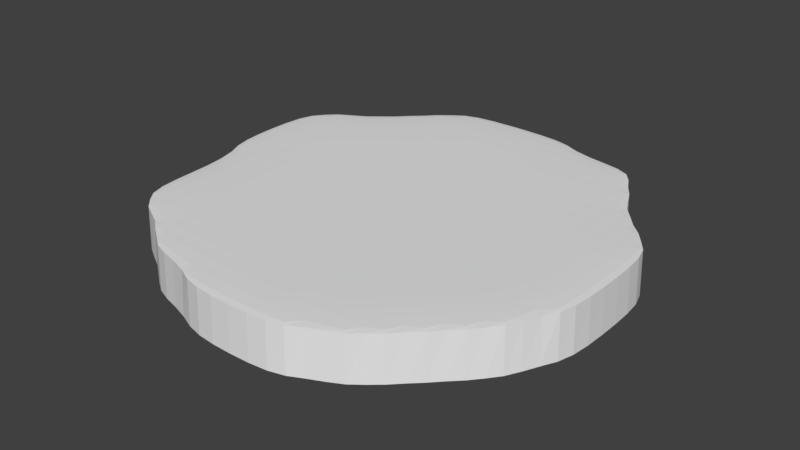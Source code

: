 # Source: PlatformBig.blend  (saved by Blender 2.79.0; exported with 4.5.12 LTS)
import bpy
from mathutils import Matrix  # noqa: F401  (used for matrix-valued properties, if any)

bpy.ops.wm.read_factory_settings(use_empty=True)
scene = bpy.context.scene
scene.name = 'Scene'

# ---- collections
col_collection_1 = bpy.data.collections.new('Collection 1'); scene.collection.children.link(col_collection_1)

# ---- world
world_world = bpy.data.worlds.new('World'); scene.world = world_world
world_world.color = (0.05088, 0.05088, 0.05088)
world_world.use_sun_shadow = False
world_world.sun_shadow_jitter_overblur = 0.0
world_world.cycles.sampling_method = 'MANUAL'

# ---- meshes
me_grid_002 = bpy.data.meshes.new('Grid.002')
me_grid_002.from_pydata([(-18.69, 7.965, 92.94), (-12.58, 8.019, 93.69), (-4.301, 8.056, 94.1), (4.762, 8.066, 94.22), (13.82, 8.055, 94.1), (22.08, 8.018, 93.68), (28.11, 7.962, 92.89), (-46.79, 7.952, 83.31), (-41.09, 8.019, 84.49), (-32.95, 8.07, 85.9), (-23.17, 8.101, 88.34), (-13.8, 8.236, 88.29), (-4.602, 8.295, 88.39), (4.761, 8.31, 88.42), (14.12, 8.294, 88.38), (23.26, 8.233, 88.26), (32.37, 8.089, 88.2), (41.13, 8.03, 85.44), (46.86, 7.956, 83.7), (-56.94, 7.985, 75.61), (-50.45, 8.061, 78.44), (-42.08, 8.226, 78.83), (-33.13, 8.305, 79.4), (-23.66, 8.351, 80.17), (-14.18, 8.412, 80.34), (-4.726, 8.444, 80.39), (4.761, 8.452, 80.4), (14.25, 8.443, 80.39), (23.67, 8.407, 80.33), (33.01, 8.33, 80.11), (42.06, 8.234, 79.22), (50.36, 8.06, 78.52), (56.52, 7.974, 75.46), (-75.26, 7.953, 64.64), (-69.68, 8.031, 66.51), (-61.03, 8.102, 69.75), (-51.81, 8.273, 70.53), (-42.63, 8.39, 70.82), (-33.27, 8.444, 71.02), (-23.78, 8.47, 71.23), (-14.27, 8.491, 71.3), (-4.757, 8.502, 71.32), (4.762, 8.505, 71.32), (14.28, 8.502, 71.32), (23.78, 8.488, 71.3), (33.25, 8.454, 71.21), (42.58, 8.391, 70.92), (51.55, 8.262, 70.49), (59.95, 8.07, 69.45), (66.07, 7.977, 66.07), (-83.15, 7.946, 56.11), (-78.28, 8.046, 59.37), (-70.47, 8.23, 60.19), (-61.57, 8.334, 61.23), (-52.24, 8.423, 61.64), (-42.81, 8.477, 61.77), (-33.32, 8.501, 61.82), (-23.81, 8.51, 61.87), (-14.28, 8.515, 61.88), (-4.761, 8.518, 61.89), (4.762, 8.518, 61.89), (14.29, 8.518, 61.89), (23.81, 8.514, 61.88), (33.32, 8.502, 61.86), (42.78, 8.473, 61.78), (52.1, 8.402, 61.6), (61.08, 8.266, 61.08), (69.45, 8.07, 59.95), (75.46, 7.974, 56.52), (-84.09, 8.012, 50.47), (-78.64, 8.217, 51.44), (-70.76, 8.374, 51.88), (-61.75, 8.451, 52.19), (-52.34, 8.491, 52.32), (-42.85, 8.51, 52.36), (-33.33, 8.517, 52.37), (-23.81, 8.519, 52.38), (-14.29, 8.52, 52.38), (-4.762, 8.52, 52.38), (4.762, 8.52, 52.38), (14.29, 8.52, 52.38), (23.81, 8.52, 52.38), (33.33, 8.517, 52.37), (42.84, 8.507, 52.36), (52.3, 8.476, 52.3), (61.6, 8.402, 52.1), (70.49, 8.262, 51.55), (78.52, 8.06, 50.36), (83.7, 7.956, 46.86), (-84.59, 8.055, 42.34), (-78.85, 8.291, 42.61), (-70.86, 8.436, 42.74), (-61.79, 8.494, 42.82), (-52.36, 8.513, 42.85), (-42.86, 8.519, 42.85), (-33.33, 8.52, 42.86), (-23.81, 8.521, 42.86), (-14.29, 8.521, 42.86), (-4.762, 8.521, 42.86), (4.762, 8.521, 42.86), (14.29, 8.521, 42.86), (23.81, 8.521, 42.86), (33.33, 8.52, 42.86), (42.85, 8.518, 42.85), (52.36, 8.507, 42.84), (61.78, 8.473, 42.78), (70.92, 8.391, 42.58), (79.22, 8.234, 42.06), (85.44, 8.03, 41.13), (-84.84, 8.072, 33.25), (-78.95, 8.315, 33.29), (-70.89, 8.454, 33.32), (-61.8, 8.505, 33.33), (-52.37, 8.518, 33.33), (-42.86, 8.52, 33.33), (-33.33, 8.521, 33.33), (-23.81, 8.521, 33.33), (-14.29, 8.521, 33.33), (-4.762, 8.521, 33.33), (4.762, 8.521, 33.33), (14.29, 8.521, 33.33), (23.81, 8.521, 33.33), (33.33, 8.521, 33.33), (42.86, 8.52, 33.33), (52.37, 8.517, 33.33), (61.86, 8.502, 33.32), (71.21, 8.454, 33.25), (80.11, 8.33, 33.01), (88.2, 8.089, 32.37), (92.89, 7.962, 28.11), (-85.18, 8.079, 23.89), (-79.09, 8.323, 23.82), (-70.93, 8.459, 23.81), (-61.81, 8.507, 23.81), (-52.37, 8.519, 23.81), (-42.86, 8.52, 23.81), (-33.33, 8.521, 23.81), (-23.81, 8.521, 23.81), (-14.29, 8.521, 23.81), (-4.762, 8.521, 23.81), (4.762, 8.521, 23.81), (14.29, 8.521, 23.81), (23.81, 8.521, 23.81), (33.33, 8.521, 23.81), (42.86, 8.521, 23.81), (52.38, 8.52, 23.81), (61.88, 8.514, 23.81), (71.3, 8.488, 23.78), (80.33, 8.407, 23.67), (88.26, 8.233, 23.26), (93.68, 8.018, 22.08), (-86.12, 8.09, 14.4), (-79.49, 8.334, 14.3), (-71.05, 8.464, 14.29), (-61.83, 8.508, 14.29), (-52.37, 8.519, 14.29), (-42.86, 8.52, 14.29), (-33.33, 8.521, 14.29), (-23.81, 8.521, 14.29), (-14.29, 8.521, 14.29), (-4.762, 8.521, 14.29), (4.762, 8.521, 14.29), (14.29, 8.521, 14.29), (23.81, 8.521, 14.29), (33.33, 8.521, 14.29), (42.86, 8.521, 14.29), (52.38, 8.52, 14.29), (61.89, 8.518, 14.29), (71.32, 8.502, 14.28), (80.39, 8.443, 14.24), (88.39, 8.295, 14.11), (94.11, 8.056, 13.81), (-92.95, 7.966, -0.3385), (-88.38, 8.105, 4.205), (-80.19, 8.357, 4.652), (-71.23, 8.474, 4.745), (-61.87, 8.511, 4.76), (-52.38, 8.519, 4.762), (-42.86, 8.521, 4.762), (-33.33, 8.521, 4.762), (-23.81, 8.521, 4.762), (-14.29, 8.521, 4.762), (-4.762, 8.521, 4.762), (4.762, 8.521, 4.762), (14.29, 8.521, 4.762), (23.81, 8.521, 4.762), (33.33, 8.521, 4.762), (42.86, 8.521, 4.762), (52.38, 8.52, 4.762), (61.89, 8.518, 4.762), (71.32, 8.506, 4.761), (80.41, 8.455, 4.755), (88.43, 8.314, 4.731), (94.27, 8.07, 4.675), (-93.69, 8.019, -6.462), (-88.3, 8.237, -5.235), (-80.34, 8.413, -4.861), (-71.3, 8.492, -4.777), (-61.88, 8.515, -4.764), (-52.38, 8.52, -4.762), (-42.86, 8.521, -4.762), (-33.33, 8.521, -4.762), (-23.81, 8.521, -4.762), (-14.29, 8.521, -4.762), (-4.762, 8.521, -4.762), (4.762, 8.521, -4.762), (14.29, 8.521, -4.762), (23.81, 8.521, -4.762), (33.33, 8.521, -4.762), (42.86, 8.521, -4.762), (52.38, 8.52, -4.762), (61.89, 8.518, -4.762), (71.32, 8.505, -4.76), (80.41, 8.454, -4.751), (88.43, 8.314, -4.722), (94.27, 8.07, -4.67), (-94.1, 8.056, -14.75), (-88.39, 8.295, -14.44), (-80.39, 8.444, -14.32), (-71.32, 8.502, -14.29), (-61.89, 8.518, -14.29), (-52.38, 8.52, -14.29), (-42.86, 8.521, -14.29), (-33.33, 8.521, -14.29), (-23.81, 8.521, -14.29), (-14.29, 8.521, -14.29), (-4.762, 8.521, -14.29), (4.762, 8.521, -14.29), (14.29, 8.521, -14.29), (23.81, 8.521, -14.29), (33.33, 8.521, -14.29), (42.86, 8.521, -14.29), (52.38, 8.52, -14.29), (61.89, 8.516, -14.28), (71.31, 8.499, -14.27), (80.38, 8.438, -14.22), (88.37, 8.292, -14.06), (94.1, 8.055, -13.78), (-94.22, 8.066, -23.8), (-88.42, 8.309, -23.8), (-80.4, 8.451, -23.8), (-71.32, 8.504, -23.81), (-61.89, 8.518, -23.81), (-52.38, 8.52, -23.81), (-42.86, 8.521, -23.81), (-33.33, 8.521, -23.81), (-23.81, 8.521, -23.81), (-14.29, 8.521, -23.81), (-4.762, 8.521, -23.81), (4.762, 8.521, -23.81), (14.29, 8.521, -23.81), (23.81, 8.521, -23.81), (33.33, 8.521, -23.81), (42.86, 8.52, -23.81), (52.38, 8.518, -23.81), (61.88, 8.508, -23.8), (71.28, 8.472, -23.74), (80.29, 8.386, -23.53), (88.18, 8.221, -22.99), (93.62, 8.013, -21.94), (-94.09, 8.054, -32.83), (-88.36, 8.29, -33.09), (-80.38, 8.435, -33.22), (-71.31, 8.494, -33.29), (-61.89, 8.513, -33.32), (-52.38, 8.519, -33.33), (-42.86, 8.52, -33.33), (-33.33, 8.521, -33.33), (-23.81, 8.521, -33.33), (-14.29, 8.521, -33.33), (-4.762, 8.521, -33.33), (4.762, 8.521, -33.33), (14.29, 8.521, -33.33), (23.81, 8.521, -33.33), (33.33, 8.52, -33.33), (42.86, 8.519, -33.33), (52.37, 8.511, -33.33), (61.83, 8.481, -33.29), (71.13, 8.405, -33.1), (79.97, 8.261, -32.52), (87.88, 8.057, -31.28), (92.71, 7.949, -27.68), (-93.61, 8.012, -40.95), (-88.16, 8.217, -41.91), (-80.29, 8.374, -42.35), (-71.27, 8.451, -42.67), (-61.87, 8.491, -42.8), (-52.37, 8.511, -42.84), (-42.86, 8.518, -42.86), (-33.33, 8.52, -42.86), (-23.81, 8.521, -42.86), (-14.29, 8.521, -42.86), (-4.762, 8.521, -42.86), (4.762, 8.521, -42.86), (14.29, 8.521, -42.86), (23.81, 8.52, -42.86), (33.33, 8.52, -42.86), (42.85, 8.515, -42.85), (52.33, 8.493, -42.83), (61.67, 8.425, -42.73), (70.69, 8.278, -42.31), (79.01, 8.073, -41.01), (84.97, 7.974, -37.49), (-92.68, 7.946, -46.59), (-87.81, 8.046, -49.85), (-79.99, 8.23, -50.67), (-71.09, 8.334, -51.71), (-61.77, 8.424, -52.14), (-52.33, 8.481, -52.31), (-42.85, 8.508, -52.37), (-33.33, 8.518, -52.38), (-23.81, 8.52, -52.38), (-14.29, 8.52, -52.38), (-4.762, 8.52, -52.38), (4.762, 8.52, -52.38), (14.29, 8.52, -52.38), (23.81, 8.519, -52.38), (33.33, 8.516, -52.37), (42.82, 8.505, -52.36), (52.2, 8.46, -52.32), (61.25, 8.338, -52.13), (69.8, 8.104, -51.54), (75.78, 7.989, -47.46), (-84.78, 7.953, -55.11), (-79.21, 8.031, -56.99), (-70.56, 8.103, -60.27), (-61.35, 8.278, -61.17), (-52.15, 8.406, -61.64), (-42.79, 8.476, -61.83), (-33.32, 8.507, -61.88), (-23.81, 8.516, -61.89), (-14.29, 8.518, -61.89), (-4.762, 8.518, -61.89), (4.761, 8.518, -61.89), (14.28, 8.515, -61.88), (23.81, 8.51, -61.87), (33.32, 8.503, -61.83), (42.76, 8.48, -61.79), (51.92, 8.409, -61.7), (60.29, 8.247, -61.36), (66.58, 8.037, -60.34), (-66.51, 7.989, -66.26), (-60.07, 8.074, -69.53), (-51.59, 8.267, -70.61), (-42.58, 8.402, -71.12), (-33.26, 8.472, -71.28), (-23.79, 8.499, -71.31), (-14.28, 8.505, -71.32), (-4.763, 8.506, -71.32), (4.757, 8.502, -71.32), (14.27, 8.491, -71.3), (23.79, 8.472, -71.23), (33.3, 8.455, -71.04), (42.65, 8.418, -70.9), (51.58, 8.314, -70.73), (59.77, 8.087, -70.32), (64.85, 7.968, -66.31), (-56.58, 7.977, -75.61), (-50.43, 8.07, -78.97), (-42.02, 8.26, -79.96), (-33.05, 8.386, -80.29), (-23.74, 8.438, -80.38), (-14.27, 8.454, -80.41), (-4.768, 8.455, -80.41), (4.726, 8.444, -80.39), (14.19, 8.413, -80.34), (23.69, 8.356, -80.18), (33.26, 8.325, -79.47), (42.42, 8.284, -79.01), (50.63, 8.189, -78.68), (56.76, 8.013, -78.44), (-46.99, 7.973, -84.95), (-40.8, 8.056, -87.88), (-32.51, 8.221, -88.18), (-23.58, 8.292, -88.37), (-14.25, 8.314, -88.43), (-4.792, 8.314, -88.44), (4.598, 8.296, -88.39), (13.81, 8.237, -88.3), (23.24, 8.104, -88.37), (33.31, 8.085, -86.06), (42.28, 8.055, -84.93), (49.94, 8.001, -84.08), (54.8, 7.928, -82.99), (-37.2, 7.949, -92.71), (-31.46, 8.013, -93.62), (-23.3, 8.055, -94.1), (-14.19, 8.07, -94.27), (-4.849, 8.07, -94.27), (4.286, 8.056, -94.11), (12.58, 8.019, -93.69), (18.71, 7.966, -92.95), (-19.38, 7.703, 94.48), (-12.42, 7.715, 96.14), (-4.191, 7.731, 96.91), (4.762, 7.737, 97.12), (13.71, 7.731, 96.91), (21.92, 7.715, 96.13), (28.79, 7.701, 94.4), (-47.47, 7.696, 84.73), (-41.14, 7.716, 87.04), (-33.58, 7.739, 88.99), (-25.76, 7.743, 91.46), (34.83, 7.736, 91.16), (41.71, 7.721, 88.13), (47.68, 7.698, 85.13), (-58.28, 7.712, 77.09), (-52.69, 7.722, 80.94), (52.64, 7.722, 80.98), (57.82, 7.706, 76.81), (-76.11, 7.697, 66.02), (-70.34, 7.722, 69.21), (-63.71, 7.742, 72.7), (62.39, 7.726, 71.91), (67.41, 7.707, 67.41), (-84.51, 7.693, 56.76), (-80.59, 7.715, 61.6), (71.91, 7.726, 62.39), (76.81, 7.706, 57.82), (-86.51, 7.712, 50.34), (80.98, 7.721, 52.64), (85.13, 7.698, 47.68), (-87.41, 7.731, 42.24), (88.13, 7.721, 41.71), (-87.82, 7.741, 33.27), (91.16, 7.736, 34.83), (94.4, 7.701, 28.79), (-88.3, 7.745, 24.09), (96.13, 7.715, 21.92), (-89.4, 7.75, 15.15), (96.93, 7.732, 13.69), (-94.5, 7.704, 0.3617), (-91.56, 7.746, 6.861), (97.2, 7.739, 4.644), (-96.15, 7.715, -6.623), (97.2, 7.739, -4.64), (-96.91, 7.731, -14.86), (96.91, 7.731, -13.66), (-97.12, 7.737, -23.81), (96.04, 7.713, -21.79), (-96.89, 7.731, -32.73), (90.36, 7.72, -33.51), (94.1, 7.694, -28.32), (-96.03, 7.712, -40.81), (81.51, 7.728, -43.47), (86.33, 7.706, -38.78), (-94.03, 7.693, -47.24), (-90.11, 7.715, -52.08), (72.75, 7.742, -54.23), (77.24, 7.714, -48.84), (-85.63, 7.697, -56.49), (-79.86, 7.722, -59.69), (-73.25, 7.742, -63.21), (69.32, 7.724, -60.97), (-67.89, 7.714, -67.72), (-62.53, 7.729, -72.01), (62.65, 7.735, -72.85), (66.39, 7.705, -67.18), (-57.92, 7.708, -76.96), (-52.87, 7.726, -81.43), (59.25, 7.714, -79.18), (-48.28, 7.705, -86.31), (-43.03, 7.72, -90.36), (25.88, 7.745, -91.54), (34.03, 7.747, -89.29), (42.4, 7.733, -87.84), (49.94, 7.708, -86.4), (55.56, 7.685, -83.9), (-37.84, 7.694, -94.1), (-31.31, 7.713, -96.04), (-23.19, 7.731, -96.91), (-14.16, 7.739, -97.2), (-4.88, 7.739, -97.2), (4.169, 7.732, -96.93), (12.42, 7.715, -96.15), (19.41, 7.704, -94.5), (-19.65, -12.0, 95.06), (-12.47, -11.97, 96.9), (-4.208, -11.9, 97.77), (4.762, -11.88, 98.0), (13.73, -11.9, 97.76), (21.98, -11.98, 96.89), (29.06, -12.01, 94.97), (-47.76, -12.03, 85.27), (-41.26, -11.96, 87.8), (-33.8, -11.87, 89.86), (-26.37, -11.87, 92.31), (35.43, -11.91, 91.98), (41.98, -11.95, 88.9), (48.0, -12.02, 85.65), (-58.73, -11.96, 77.6), (-53.29, -11.97, 81.64), (53.25, -11.97, 81.66), (58.29, -11.99, 77.3), (-76.45, -12.03, 66.54), (-70.62, -11.94, 69.97), (-64.35, -11.88, 73.48), (63.04, -11.95, 72.56), (67.88, -11.98, 67.88), (-85.06, -12.05, 57.06), (-81.25, -12.0, 62.24), (72.56, -11.95, 63.04), (77.3, -11.99, 58.29), (-87.27, -11.99, 50.42), (81.66, -11.97, 53.25), (85.65, -12.02, 48.0), (-88.26, -11.9, 42.27), (88.9, -11.95, 41.98), (-88.69, -11.86, 33.28), (91.98, -11.91, 35.43), (94.97, -12.01, 29.06), (-89.17, -11.84, 24.13), (96.89, -11.98, 21.98), (-90.29, -11.82, 15.35), (97.78, -11.9, 13.71), (-95.07, -12.0, 0.6207), (-92.41, -11.86, 7.455), (98.08, -11.87, 4.651), (-96.9, -11.97, -6.571), (98.08, -11.87, -4.648), (-97.77, -11.9, -14.84), (97.76, -11.9, -13.69), (-97.99, -11.88, -23.81), (96.8, -11.98, -21.86), (-97.75, -11.91, -32.75), (91.06, -11.98, -34.12), (94.65, -12.04, -28.61), (-96.79, -11.99, -40.89), (82.17, -11.94, -44.11), (86.82, -11.99, -39.25), (-94.58, -12.05, -47.54), (-90.78, -12.0, -52.72), (73.52, -11.88, -54.87), (77.73, -11.95, -49.29), (-85.98, -12.03, -57.01), (-80.15, -11.94, -60.44), (-73.89, -11.88, -63.98), (70.07, -11.93, -61.23), (-68.34, -11.95, -68.21), (-63.17, -11.94, -72.66), (63.45, -11.91, -73.48), (66.93, -11.99, -67.49), (-58.38, -11.98, -77.42), (-53.52, -11.95, -82.08), (59.98, -11.98, -79.52), (-48.75, -11.99, -86.8), (-43.64, -11.98, -91.06), (26.48, -11.86, -92.39), (34.25, -11.83, -90.17), (42.49, -11.89, -88.68), (50.07, -12.0, -87.12), (55.91, -12.08, -84.31), (-38.13, -12.04, -94.65), (-31.39, -11.98, -96.8), (-23.21, -11.9, -97.76), (-14.17, -11.87, -98.08), (-4.873, -11.87, -98.08), (4.188, -11.9, -97.78), (12.47, -11.97, -96.91), (19.67, -12.0, -95.07)], [], [(0, 1, 11, 10), (1, 2, 12, 11), (2, 3, 13, 12), (3, 4, 14, 13), (4, 5, 15, 14), (5, 6, 16, 15), (7, 8, 21, 20), (8, 9, 22, 21), (9, 10, 23, 22), (10, 11, 24, 23), (11, 12, 25, 24), (12, 13, 26, 25), (13, 14, 27, 26), (14, 15, 28, 27), (15, 16, 29, 28), (16, 17, 30, 29), (17, 18, 31, 30), (19, 20, 36, 35), (20, 21, 37, 36), (21, 22, 38, 37), (22, 23, 39, 38), (23, 24, 40, 39), (24, 25, 41, 40), (25, 26, 42, 41), (26, 27, 43, 42), (27, 28, 44, 43), (28, 29, 45, 44), (29, 30, 46, 45), (30, 31, 47, 46), (31, 32, 48, 47), (33, 34, 52, 51), (34, 35, 53, 52), (35, 36, 54, 53), (36, 37, 55, 54), (37, 38, 56, 55), (38, 39, 57, 56), (39, 40, 58, 57), (40, 41, 59, 58), (41, 42, 60, 59), (42, 43, 61, 60), (43, 44, 62, 61), (44, 45, 63, 62), (45, 46, 64, 63), (46, 47, 65, 64), (47, 48, 66, 65), (48, 49, 67, 66), (50, 51, 70, 69), (51, 52, 71, 70), (52, 53, 72, 71), (53, 54, 73, 72), (54, 55, 74, 73), (55, 56, 75, 74), (56, 57, 76, 75), (57, 58, 77, 76), (58, 59, 78, 77), (59, 60, 79, 78), (60, 61, 80, 79), (61, 62, 81, 80), (62, 63, 82, 81), (63, 64, 83, 82), (64, 65, 84, 83), (65, 66, 85, 84), (66, 67, 86, 85), (67, 68, 87, 86), (69, 70, 90, 89), (70, 71, 91, 90), (71, 72, 92, 91), (72, 73, 93, 92), (73, 74, 94, 93), (74, 75, 95, 94), (75, 76, 96, 95), (76, 77, 97, 96), (77, 78, 98, 97), (78, 79, 99, 98), (79, 80, 100, 99), (80, 81, 101, 100), (81, 82, 102, 101), (82, 83, 103, 102), (83, 84, 104, 103), (84, 85, 105, 104), (85, 86, 106, 105), (86, 87, 107, 106), (87, 88, 108, 107), (89, 90, 110, 109), (90, 91, 111, 110), (91, 92, 112, 111), (92, 93, 113, 112), (93, 94, 114, 113), (94, 95, 115, 114), (95, 96, 116, 115), (96, 97, 117, 116), (97, 98, 118, 117), (98, 99, 119, 118), (99, 100, 120, 119), (100, 101, 121, 120), (101, 102, 122, 121), (102, 103, 123, 122), (103, 104, 124, 123), (104, 105, 125, 124), (105, 106, 126, 125), (106, 107, 127, 126), (107, 108, 128, 127), (109, 110, 131, 130), (110, 111, 132, 131), (111, 112, 133, 132), (112, 113, 134, 133), (113, 114, 135, 134), (114, 115, 136, 135), (115, 116, 137, 136), (116, 117, 138, 137), (117, 118, 139, 138), (118, 119, 140, 139), (119, 120, 141, 140), (120, 121, 142, 141), (121, 122, 143, 142), (122, 123, 144, 143), (123, 124, 145, 144), (124, 125, 146, 145), (125, 126, 147, 146), (126, 127, 148, 147), (127, 128, 149, 148), (128, 129, 150, 149), (130, 131, 152, 151), (131, 132, 153, 152), (132, 133, 154, 153), (133, 134, 155, 154), (134, 135, 156, 155), (135, 136, 157, 156), (136, 137, 158, 157), (137, 138, 159, 158), (138, 139, 160, 159), (139, 140, 161, 160), (140, 141, 162, 161), (141, 142, 163, 162), (142, 143, 164, 163), (143, 144, 165, 164), (144, 145, 166, 165), (145, 146, 167, 166), (146, 147, 168, 167), (147, 148, 169, 168), (148, 149, 170, 169), (149, 150, 171, 170), (151, 152, 174, 173), (152, 153, 175, 174), (153, 154, 176, 175), (154, 155, 177, 176), (155, 156, 178, 177), (156, 157, 179, 178), (157, 158, 180, 179), (158, 159, 181, 180), (159, 160, 182, 181), (160, 161, 183, 182), (161, 162, 184, 183), (162, 163, 185, 184), (163, 164, 186, 185), (164, 165, 187, 186), (165, 166, 188, 187), (166, 167, 189, 188), (167, 168, 190, 189), (168, 169, 191, 190), (169, 170, 192, 191), (170, 171, 193, 192), (172, 173, 195, 194), (173, 174, 196, 195), (174, 175, 197, 196), (175, 176, 198, 197), (176, 177, 199, 198), (177, 178, 200, 199), (178, 179, 201, 200), (179, 180, 202, 201), (180, 181, 203, 202), (181, 182, 204, 203), (182, 183, 205, 204), (183, 184, 206, 205), (184, 185, 207, 206), (185, 186, 208, 207), (186, 187, 209, 208), (187, 188, 210, 209), (188, 189, 211, 210), (189, 190, 212, 211), (190, 191, 213, 212), (191, 192, 214, 213), (192, 193, 215, 214), (194, 195, 217, 216), (195, 196, 218, 217), (196, 197, 219, 218), (197, 198, 220, 219), (198, 199, 221, 220), (199, 200, 222, 221), (200, 201, 223, 222), (201, 202, 224, 223), (202, 203, 225, 224), (203, 204, 226, 225), (204, 205, 227, 226), (205, 206, 228, 227), (206, 207, 229, 228), (207, 208, 230, 229), (208, 209, 231, 230), (209, 210, 232, 231), (210, 211, 233, 232), (211, 212, 234, 233), (212, 213, 235, 234), (213, 214, 236, 235), (214, 215, 237, 236), (216, 217, 239, 238), (217, 218, 240, 239), (218, 219, 241, 240), (219, 220, 242, 241), (220, 221, 243, 242), (221, 222, 244, 243), (222, 223, 245, 244), (223, 224, 246, 245), (224, 225, 247, 246), (225, 226, 248, 247), (226, 227, 249, 248), (227, 228, 250, 249), (228, 229, 251, 250), (229, 230, 252, 251), (230, 231, 253, 252), (231, 232, 254, 253), (232, 233, 255, 254), (233, 234, 256, 255), (234, 235, 257, 256), (235, 236, 258, 257), (236, 237, 259, 258), (238, 239, 261, 260), (239, 240, 262, 261), (240, 241, 263, 262), (241, 242, 264, 263), (242, 243, 265, 264), (243, 244, 266, 265), (244, 245, 267, 266), (245, 246, 268, 267), (246, 247, 269, 268), (247, 248, 270, 269), (248, 249, 271, 270), (249, 250, 272, 271), (250, 251, 273, 272), (251, 252, 274, 273), (252, 253, 275, 274), (253, 254, 276, 275), (254, 255, 277, 276), (255, 256, 278, 277), (256, 257, 279, 278), (257, 258, 280, 279), (258, 259, 281, 280), (260, 261, 283, 282), (261, 262, 284, 283), (262, 263, 285, 284), (263, 264, 286, 285), (264, 265, 287, 286), (265, 266, 288, 287), (266, 267, 289, 288), (267, 268, 290, 289), (268, 269, 291, 290), (269, 270, 292, 291), (270, 271, 293, 292), (271, 272, 294, 293), (272, 273, 295, 294), (273, 274, 296, 295), (274, 275, 297, 296), (275, 276, 298, 297), (276, 277, 299, 298), (277, 278, 300, 299), (278, 279, 301, 300), (279, 280, 302, 301), (282, 283, 304, 303), (283, 284, 305, 304), (284, 285, 306, 305), (285, 286, 307, 306), (286, 287, 308, 307), (287, 288, 309, 308), (288, 289, 310, 309), (289, 290, 311, 310), (290, 291, 312, 311), (291, 292, 313, 312), (292, 293, 314, 313), (293, 294, 315, 314), (294, 295, 316, 315), (295, 296, 317, 316), (296, 297, 318, 317), (297, 298, 319, 318), (298, 299, 320, 319), (299, 300, 321, 320), (300, 301, 322, 321), (304, 305, 324, 323), (305, 306, 325, 324), (306, 307, 326, 325), (307, 308, 327, 326), (308, 309, 328, 327), (309, 310, 329, 328), (310, 311, 330, 329), (311, 312, 331, 330), (312, 313, 332, 331), (313, 314, 333, 332), (314, 315, 334, 333), (315, 316, 335, 334), (316, 317, 336, 335), (317, 318, 337, 336), (318, 319, 338, 337), (319, 320, 339, 338), (320, 321, 340, 339), (325, 326, 342, 341), (326, 327, 343, 342), (327, 328, 344, 343), (328, 329, 345, 344), (329, 330, 346, 345), (330, 331, 347, 346), (331, 332, 348, 347), (332, 333, 349, 348), (333, 334, 350, 349), (334, 335, 351, 350), (335, 336, 352, 351), (336, 337, 353, 352), (337, 338, 354, 353), (338, 339, 355, 354), (339, 340, 356, 355), (342, 343, 358, 357), (343, 344, 359, 358), (344, 345, 360, 359), (345, 346, 361, 360), (346, 347, 362, 361), (347, 348, 363, 362), (348, 349, 364, 363), (349, 350, 365, 364), (350, 351, 366, 365), (351, 352, 367, 366), (352, 353, 368, 367), (353, 354, 369, 368), (354, 355, 370, 369), (358, 359, 372, 371), (359, 360, 373, 372), (360, 361, 374, 373), (361, 362, 375, 374), (362, 363, 376, 375), (363, 364, 377, 376), (364, 365, 378, 377), (365, 366, 379, 378), (366, 367, 380, 379), (367, 368, 381, 380), (368, 369, 382, 381), (369, 370, 383, 382), (372, 373, 385, 384), (373, 374, 386, 385), (374, 375, 387, 386), (375, 376, 388, 387), (376, 377, 389, 388), (377, 378, 390, 389), (378, 379, 391, 390), (388, 389, 473, 472), (51, 50, 415, 416), (280, 281, 442, 441), (0, 10, 402, 392), (322, 301, 444, 449), (215, 193, 433, 435), (260, 282, 443, 440), (10, 9, 401, 402), (389, 390, 474, 473), (321, 322, 449, 448), (1, 0, 392, 393), (391, 379, 463, 475), (304, 323, 450, 447), (194, 216, 436, 434), (390, 391, 475, 474), (108, 88, 421, 423), (67, 49, 414, 417), (323, 324, 451, 450), (2, 1, 393, 394), (89, 109, 424, 422), (150, 129, 426, 428), (68, 67, 417, 418), (324, 325, 452, 451), (50, 69, 419, 415), (130, 151, 429, 427), (3, 2, 394, 395), (259, 237, 437, 439), (379, 380, 464, 463), (340, 321, 448, 453), (193, 171, 430, 433), (238, 260, 440, 438), (380, 381, 465, 464), (4, 3, 395, 396), (325, 341, 454, 452), (172, 194, 434, 431), (381, 382, 466, 465), (341, 342, 455, 454), (383, 370, 460, 467), (302, 280, 441, 445), (356, 340, 453, 457), (5, 4, 396, 397), (382, 383, 467, 466), (370, 355, 456, 460), (301, 302, 445, 444), (355, 356, 457, 456), (372, 384, 468, 462), (282, 303, 446, 443), (342, 357, 458, 455), (87, 68, 418, 420), (128, 108, 423, 425), (358, 371, 461, 459), (6, 5, 397, 398), (384, 385, 469, 468), (303, 304, 447, 446), (31, 18, 405, 408), (237, 215, 435, 437), (357, 358, 459, 458), (16, 6, 398, 403), (88, 87, 420, 421), (129, 128, 425, 426), (371, 372, 462, 461), (69, 89, 422, 419), (109, 130, 427, 424), (385, 386, 470, 469), (32, 31, 408, 409), (216, 238, 438, 436), (17, 16, 403, 404), (34, 33, 410, 411), (171, 150, 428, 430), (18, 17, 404, 405), (386, 387, 471, 470), (48, 32, 409, 413), (19, 35, 412, 406), (7, 20, 407, 399), (151, 173, 432, 429), (35, 34, 411, 412), (20, 19, 406, 407), (387, 388, 472, 471), (49, 48, 413, 414), (173, 172, 431, 432), (8, 7, 399, 400), (33, 51, 416, 410), (281, 259, 439, 442), (9, 8, 400, 401), (414, 413, 497, 498), (466, 467, 551, 550), (442, 439, 523, 526), (410, 416, 500, 494), (462, 468, 552, 546), (441, 442, 526, 525), (416, 415, 499, 500), (468, 469, 553, 552), (440, 443, 527, 524), (417, 414, 498, 501), (469, 470, 554, 553), (445, 441, 525, 529), (418, 417, 501, 502), (470, 471, 555, 554), (444, 445, 529, 528), (415, 419, 503, 499), (400, 399, 483, 484), (471, 472, 556, 555), (443, 446, 530, 527), (420, 418, 502, 504), (401, 400, 484, 485), (472, 473, 557, 556), (446, 447, 531, 530), (421, 420, 504, 505), (392, 402, 486, 476), (473, 474, 558, 557), (449, 444, 528, 533), (419, 422, 506, 503), (402, 401, 485, 486), (475, 463, 547, 559), (448, 449, 533, 532), (423, 421, 505, 507), (393, 392, 476, 477), (474, 475, 559, 558), (447, 450, 534, 531), (422, 424, 508, 506), (394, 393, 477, 478), (450, 451, 535, 534), (425, 423, 507, 509), (395, 394, 478, 479), (451, 452, 536, 535), (426, 425, 509, 510), (396, 395, 479, 480), (453, 448, 532, 537), (424, 427, 511, 508), (397, 396, 480, 481), (452, 454, 538, 536), (428, 426, 510, 512), (398, 397, 481, 482), (454, 455, 539, 538), (427, 429, 513, 511), (403, 398, 482, 487), (457, 453, 537, 541), (430, 428, 512, 514), (404, 403, 487, 488), (456, 457, 541, 540), (429, 432, 516, 513), (405, 404, 488, 489), (455, 458, 542, 539), (432, 431, 515, 516), (399, 407, 491, 483), (458, 459, 543, 542), (433, 430, 514, 517), (407, 406, 490, 491), (460, 456, 540, 544), (431, 434, 518, 515), (408, 405, 489, 492), (459, 461, 545, 543), (435, 433, 517, 519), (409, 408, 492, 493), (461, 462, 546, 545), (434, 436, 520, 518), (411, 410, 494, 495), (463, 464, 548, 547), (437, 435, 519, 521), (406, 412, 496, 490), (464, 465, 549, 548), (436, 438, 522, 520), (412, 411, 495, 496), (465, 466, 550, 549), (439, 437, 521, 523), (413, 409, 493, 497), (467, 460, 544, 551), (438, 440, 524, 522)])
_uv = me_grid_002.uv_layers.new(name='UVMap')
_uv.uv.foreach_set('vector', [-92.43, 12.22, -93.5, 10.56, -91.77, 10.16, -90.48, 12.87, -93.5, 10.56, -94.78, 8.236, -93.08, 7.523, -91.77, 10.16, -94.78, 8.236, -96.08, 5.641, -94.4, 4.83, -93.08, 7.523, -96.08, 5.641, -97.31, 3.013, -95.7, 2.129, -94.4, 4.83, -97.31, 3.013, -98.34, 0.573, -96.94, -0.5232, -95.7, 2.129, -98.34, 0.573, -98.95, -1.274, -98.2, -3.155, -96.94, -0.5232, -85.73, 18.97, -86.86, 17.5, -85.1, 16.99, -83.82, 19.35, -86.86, 17.5, -88.41, 15.35, -86.51, 14.49, -85.1, 16.99, -88.41, 15.35, -90.48, 12.87, -88.06, 11.87, -86.51, 14.49, -90.48, 12.87, -91.77, 10.16, -89.43, 9.16, -88.06, 11.87, -91.77, 10.16, -93.08, 7.523, -90.76, 6.443, -89.43, 9.16, -93.08, 7.523, -94.4, 4.83, -92.09, 3.71, -90.76, 6.443, -94.4, 4.83, -95.7, 2.129, -93.41, 0.9751, -92.09, 3.71, -95.7, 2.129, -96.94, -0.5232, -94.71, -1.75, -93.41, 0.9751, -96.94, -0.5232, -98.2, -3.155, -95.95, -4.472, -94.71, -1.75, -98.2, -3.155, -98.63, -6.067, -96.96, -7.205, -95.95, -4.472, -98.63, -6.067, -98.92, -7.96, -97.92, -9.692, -96.96, -7.205, -82.09, 20.83, -83.82, 19.35, -81.34, 18.64, -79.83, 21.18, -83.82, 19.35, -85.1, 16.99, -82.71, 16.03, -81.34, 18.64, -85.1, 16.99, -86.51, 14.49, -84.07, 13.36, -82.71, 16.03, -86.51, 14.49, -88.06, 11.87, -85.46, 10.65, -84.07, 13.36, -88.06, 11.87, -89.43, 9.16, -86.81, 7.923, -85.46, 10.65, -89.43, 9.16, -90.76, 6.443, -88.14, 5.184, -86.81, 7.923, -90.76, 6.443, -92.09, 3.71, -89.47, 2.441, -88.14, 5.184, -92.09, 3.71, -93.41, 0.9751, -90.8, -0.3022, -89.47, 2.441, -93.41, 0.9751, -94.71, -1.75, -92.12, -3.044, -90.8, -0.3022, -94.71, -1.75, -95.95, -4.472, -93.42, -5.784, -92.12, -3.044, -95.95, -4.472, -96.96, -7.205, -94.64, -8.512, -93.42, -5.784, -96.96, -7.205, -97.92, -9.692, -95.77, -11.16, -94.64, -8.512, -97.92, -9.692, -97.9, -11.9, -96.65, -13.73, -95.77, -11.16, -76.37, 24.57, -77.69, 23.23, -75.76, 22.57, -74.43, 24.71, -77.69, 23.23, -79.83, 21.18, -77.3, 20.15, -75.76, 22.57, -79.83, 21.18, -81.34, 18.64, -78.72, 17.52, -77.3, 20.15, -81.34, 18.64, -82.71, 16.03, -80.08, 14.82, -78.72, 17.52, -82.71, 16.03, -84.07, 13.36, -81.42, 12.09, -80.08, 14.82, -84.07, 13.36, -85.46, 10.65, -82.76, 9.354, -81.42, 12.09, -85.46, 10.65, -86.81, 7.923, -84.09, 6.612, -82.76, 9.354, -86.81, 7.923, -88.14, 5.184, -85.43, 3.868, -84.09, 6.612, -88.14, 5.184, -89.47, 2.441, -86.76, 1.124, -85.43, 3.868, -89.47, 2.441, -90.8, -0.3022, -88.09, -1.621, -86.76, 1.124, -90.8, -0.3022, -92.12, -3.044, -89.41, -4.365, -88.09, -1.621, -92.12, -3.044, -93.42, -5.784, -90.74, -7.109, -89.41, -4.365, -93.42, -5.784, -94.64, -8.512, -92.04, -9.848, -90.74, -7.109, -94.64, -8.512, -95.77, -11.16, -93.29, -12.56, -92.04, -9.848, -95.77, -11.16, -96.65, -13.73, -94.39, -15.22, -93.29, -12.56, -96.65, -13.73, -96.53, -15.96, -95.24, -17.79, -94.39, -15.22, -72.81, 25.65, -74.43, 24.71, -72.09, 23.7, -71.06, 25.13, -74.43, 24.71, -75.76, 22.57, -73.32, 21.49, -72.09, 23.7, -75.76, 22.57, -77.3, 20.15, -74.67, 18.94, -73.32, 21.49, -77.3, 20.15, -78.72, 17.52, -76.02, 16.24, -74.67, 18.94, -78.72, 17.52, -80.08, 14.82, -77.36, 13.51, -76.02, 16.24, -80.08, 14.82, -81.42, 12.09, -78.69, 10.77, -77.36, 13.51, -81.42, 12.09, -82.76, 9.354, -80.02, 8.029, -78.69, 10.77, -82.76, 9.354, -84.09, 6.612, -81.35, 5.284, -80.02, 8.029, -84.09, 6.612, -85.43, 3.868, -82.69, 2.54, -81.35, 5.284, -85.43, 3.868, -86.76, 1.124, -84.02, -0.205, -82.69, 2.54, -86.76, 1.124, -88.09, -1.621, -85.35, -2.95, -84.02, -0.205, -88.09, -1.621, -89.41, -4.365, -86.68, -5.694, -85.35, -2.95, -89.41, -4.365, -90.74, -7.109, -88.01, -8.439, -86.68, -5.694, -90.74, -7.109, -92.04, -9.848, -89.33, -11.18, -88.01, -8.439, -92.04, -9.848, -93.29, -12.56, -90.63, -13.92, -89.33, -11.18, -93.29, -12.56, -94.39, -15.22, -91.87, -16.62, -90.63, -13.92, -94.39, -15.22, -95.24, -17.79, -92.96, -19.26, -91.87, -16.62, -95.24, -17.79, -95.09, -20.0, -93.74, -21.75, -92.96, -19.26, -71.06, 25.13, -72.09, 23.7, -69.52, 22.53, -68.64, 24.15, -72.09, 23.7, -73.32, 21.49, -70.68, 20.24, -69.52, 22.53, -73.32, 21.49, -74.67, 18.94, -71.96, 17.64, -70.68, 20.24, -74.67, 18.94, -76.02, 16.24, -73.29, 14.93, -71.96, 17.64, -76.02, 16.24, -77.36, 13.51, -74.62, 12.19, -73.29, 14.93, -77.36, 13.51, -78.69, 10.77, -75.95, 9.443, -74.62, 12.19, -78.69, 10.77, -80.02, 8.029, -77.28, 6.699, -75.95, 9.443, -80.02, 8.029, -81.35, 5.284, -78.61, 3.954, -77.28, 6.699, -81.35, 5.284, -82.69, 2.54, -79.94, 1.209, -78.61, 3.954, -82.69, 2.54, -84.02, -0.205, -81.27, -1.535, -79.94, 1.209, -84.02, -0.205, -85.35, -2.95, -82.6, -4.28, -81.27, -1.535, -85.35, -2.95, -86.68, -5.694, -83.93, -7.025, -82.6, -4.28, -86.68, -5.694, -88.01, -8.439, -85.26, -9.769, -83.93, -7.025, -88.01, -8.439, -89.33, -11.18, -86.59, -12.51, -85.26, -9.769, -89.33, -11.18, -90.63, -13.92, -87.92, -15.25, -86.59, -12.51, -90.63, -13.92, -91.87, -16.62, -89.21, -17.98, -87.92, -15.25, -91.87, -16.62, -92.96, -19.26, -90.43, -20.64, -89.21, -17.98, -92.96, -19.26, -93.74, -21.75, -91.44, -23.1, -90.43, -20.64, -93.74, -21.75, -93.45, -23.73, -92.05, -25.03, -91.44, -23.1, -68.64, 24.15, -69.52, 22.53, -66.82, 21.25, -65.99, 22.95, -69.52, 22.53, -70.68, 20.24, -67.95, 18.94, -66.82, 21.25, -70.68, 20.24, -71.96, 17.64, -69.23, 16.32, -67.95, 18.94, -71.96, 17.64, -73.29, 14.93, -70.55, 13.6, -69.23, 16.32, -73.29, 14.93, -74.62, 12.19, -71.87, 10.86, -70.55, 13.6, -74.62, 12.19, -75.95, 9.443, -73.2, 8.113, -71.87, 10.86, -75.95, 9.443, -77.28, 6.699, -74.54, 5.368, -73.2, 8.113, -77.28, 6.699, -78.61, 3.954, -75.87, 2.624, -74.54, 5.368, -78.61, 3.954, -79.94, 1.209, -77.2, -0.121, -75.87, 2.624, -79.94, 1.209, -81.27, -1.535, -78.53, -2.866, -77.2, -0.121, -81.27, -1.535, -82.6, -4.28, -79.86, -5.61, -78.53, -2.866, -82.6, -4.28, -83.93, -7.025, -81.19, -8.355, -79.86, -5.61, -83.93, -7.025, -85.26, -9.769, -82.52, -11.1, -81.19, -8.355, -85.26, -9.769, -86.59, -12.51, -83.85, -13.84, -82.52, -11.1, -86.59, -12.51, -87.92, -15.25, -85.18, -16.59, -83.85, -13.84, -87.92, -15.25, -89.21, -17.98, -86.5, -19.32, -85.18, -16.59, -89.21, -17.98, -90.43, -20.64, -87.78, -22.03, -86.5, -19.32, -90.43, -20.64, -91.44, -23.1, -88.96, -24.63, -87.78, -22.03, -91.44, -23.1, -92.05, -25.03, -89.9, -27.05, -88.96, -24.63, -65.99, 22.95, -66.82, 21.25, -64.07, 19.97, -63.24, 21.74, -66.82, 21.25, -67.95, 18.94, -65.21, 17.62, -64.07, 19.97, -67.95, 18.94, -69.23, 16.32, -66.48, 14.99, -65.21, 17.62, -69.23, 16.32, -70.55, 13.6, -67.8, 12.27, -66.48, 14.99, -70.55, 13.6, -71.87, 10.86, -69.13, 9.527, -67.8, 12.27, -71.87, 10.86, -73.2, 8.113, -70.46, 6.783, -69.13, 9.527, -73.2, 8.113, -74.54, 5.368, -71.79, 4.038, -70.46, 6.783, -74.54, 5.368, -75.87, 2.624, -73.12, 1.293, -71.79, 4.038, -75.87, 2.624, -77.2, -0.121, -74.45, -1.451, -73.12, 1.293, -77.2, -0.121, -78.53, -2.866, -75.78, -4.196, -74.45, -1.451, -78.53, -2.866, -79.86, -5.61, -77.11, -6.941, -75.78, -4.196, -79.86, -5.61, -81.19, -8.355, -78.44, -9.685, -77.11, -6.941, -81.19, -8.355, -82.52, -11.1, -79.77, -12.43, -78.44, -9.685, -82.52, -11.1, -83.85, -13.84, -81.1, -15.17, -79.77, -12.43, -83.85, -13.84, -85.18, -16.59, -82.43, -17.92, -81.1, -15.17, -85.18, -16.59, -86.5, -19.32, -83.76, -20.66, -82.43, -17.92, -86.5, -19.32, -87.78, -22.03, -85.07, -23.37, -83.76, -20.66, -87.78, -22.03, -88.96, -24.63, -86.3, -25.99, -85.07, -23.37, -88.96, -24.63, -89.9, -27.05, -87.29, -28.34, -86.3, -25.99, -89.9, -27.05, -89.33, -28.99, -87.71, -30.06, -87.29, -28.34, -63.24, 21.74, -64.07, 19.97, -61.27, 18.76, -60.37, 20.69, -64.07, 19.97, -65.21, 17.62, -62.45, 16.32, -61.27, 18.76, -65.21, 17.62, -66.48, 14.99, -63.73, 13.67, -62.45, 16.32, -66.48, 14.99, -67.8, 12.27, -65.06, 10.94, -63.73, 13.67, -67.8, 12.27, -69.13, 9.527, -66.38, 8.197, -65.06, 10.94, -69.13, 9.527, -70.46, 6.783, -67.72, 5.452, -66.38, 8.197, -70.46, 6.783, -71.79, 4.038, -69.05, 2.708, -67.72, 5.452, -71.79, 4.038, -73.12, 1.293, -70.38, -0.03717, -69.05, 2.708, -73.12, 1.293, -74.45, -1.451, -71.71, -2.782, -70.38, -0.03717, -74.45, -1.451, -75.78, -4.196, -73.04, -5.527, -71.71, -2.782, -75.78, -4.196, -77.11, -6.941, -74.37, -8.271, -73.04, -5.527, -77.11, -6.941, -78.44, -9.685, -75.7, -11.02, -74.37, -8.271, -78.44, -9.685, -79.77, -12.43, -77.03, -13.76, -75.7, -11.02, -79.77, -12.43, -81.1, -15.17, -78.36, -16.51, -77.03, -13.76, -81.1, -15.17, -82.43, -17.92, -79.69, -19.25, -78.36, -16.51, -82.43, -17.92, -83.76, -20.66, -81.02, -21.99, -79.69, -19.25, -83.76, -20.66, -85.07, -23.37, -82.33, -24.71, -81.02, -21.99, -85.07, -23.37, -86.3, -25.99, -83.59, -27.33, -82.33, -24.71, -86.3, -25.99, -87.29, -28.34, -84.67, -29.65, -83.59, -27.33, -87.29, -28.34, -87.71, -30.06, -85.38, -31.34, -84.67, -29.65, -60.37, 20.69, -61.27, 18.76, -58.39, 17.61, -57.12, 19.91, -61.27, 18.76, -62.45, 16.32, -59.67, 15.04, -58.39, 17.61, -62.45, 16.32, -63.73, 13.67, -60.98, 12.35, -59.67, 15.04, -63.73, 13.67, -65.06, 10.94, -62.31, 9.61, -60.98, 12.35, -65.06, 10.94, -66.38, 8.197, -63.64, 6.866, -62.31, 9.61, -66.38, 8.197, -67.72, 5.452, -64.97, 4.122, -63.64, 6.866, -67.72, 5.452, -69.05, 2.708, -66.3, 1.377, -64.97, 4.122, -69.05, 2.708, -70.38, -0.03717, -67.63, -1.368, -66.3, 1.377, -70.38, -0.03717, -71.71, -2.782, -68.96, -4.112, -67.63, -1.368, -71.71, -2.782, -73.04, -5.527, -70.29, -6.857, -68.96, -4.112, -73.04, -5.527, -74.37, -8.271, -71.62, -9.602, -70.29, -6.857, -74.37, -8.271, -75.7, -11.02, -72.95, -12.35, -71.62, -9.602, -75.7, -11.02, -77.03, -13.76, -74.28, -15.09, -72.95, -12.35, -77.03, -13.76, -78.36, -16.51, -75.61, -17.84, -74.28, -15.09, -78.36, -16.51, -79.69, -19.25, -76.94, -20.58, -75.61, -17.84, -79.69, -19.25, -81.02, -21.99, -78.27, -23.32, -76.94, -20.58, -81.02, -21.99, -82.33, -24.71, -79.59, -26.04, -78.27, -23.32, -82.33, -24.71, -83.59, -27.33, -80.86, -28.66, -79.59, -26.04, -83.59, -27.33, -84.67, -29.65, -81.97, -30.97, -80.86, -28.66, -84.67, -29.65, -85.38, -31.34, -82.77, -32.66, -81.97, -30.97, -55.17, 20.59, -57.12, 19.91, -54.41, 18.57, -53.3, 19.95, -57.12, 19.91, -58.39, 17.61, -55.63, 16.33, -54.41, 18.57, -58.39, 17.61, -59.67, 15.04, -56.92, 13.73, -55.63, 16.33, -59.67, 15.04, -60.98, 12.35, -58.24, 11.02, -56.92, 13.73, -60.98, 12.35, -62.31, 9.61, -59.56, 8.28, -58.24, 11.02, -62.31, 9.61, -63.64, 6.866, -60.9, 5.536, -59.56, 8.28, -63.64, 6.866, -64.97, 4.122, -62.23, 2.791, -60.9, 5.536, -64.97, 4.122, -66.3, 1.377, -63.56, 0.04654, -62.23, 2.791, -66.3, 1.377, -67.63, -1.368, -64.89, -2.698, -63.56, 0.04654, -67.63, -1.368, -68.96, -4.112, -66.22, -5.443, -64.89, -2.698, -68.96, -4.112, -70.29, -6.857, -67.55, -8.188, -66.22, -5.443, -70.29, -6.857, -71.62, -9.602, -68.88, -10.93, -67.55, -8.188, -71.62, -9.602, -72.95, -12.35, -70.21, -13.68, -68.88, -10.93, -72.95, -12.35, -74.28, -15.09, -71.54, -16.42, -70.21, -13.68, -74.28, -15.09, -75.61, -17.84, -72.87, -19.17, -71.54, -16.42, -75.61, -17.84, -76.94, -20.58, -74.2, -21.91, -72.87, -19.17, -76.94, -20.58, -78.27, -23.32, -75.53, -24.65, -74.2, -21.91, -78.27, -23.32, -79.59, -26.04, -76.85, -27.37, -75.53, -24.65, -79.59, -26.04, -80.86, -28.66, -78.12, -29.99, -76.85, -27.37, -80.86, -28.66, -81.97, -30.97, -79.25, -32.29, -78.12, -29.99, -81.97, -30.97, -82.77, -32.66, -80.08, -33.97, -79.25, -32.29, -53.3, 19.95, -54.41, 18.57, -51.74, 17.3, -50.86, 18.91, -54.41, 18.57, -55.63, 16.33, -52.9, 15.02, -51.74, 17.3, -55.63, 16.33, -56.92, 13.73, -54.17, 12.41, -52.9, 15.02, -56.92, 13.73, -58.24, 11.02, -55.49, 9.69, -54.17, 12.41, -58.24, 11.02, -59.56, 8.28, -56.82, 6.95, -55.49, 9.69, -59.56, 8.28, -60.9, 5.536, -58.15, 4.205, -56.82, 6.95, -60.9, 5.536, -62.23, 2.791, -59.48, 1.461, -58.15, 4.205, -62.23, 2.791, -63.56, 0.04654, -60.81, -1.284, -59.48, 1.461, -63.56, 0.04654, -64.89, -2.698, -62.14, -4.029, -60.81, -1.284, -64.89, -2.698, -66.22, -5.443, -63.47, -6.773, -62.14, -4.029, -66.22, -5.443, -67.55, -8.188, -64.8, -9.518, -63.47, -6.773, -67.55, -8.188, -68.88, -10.93, -66.13, -12.26, -64.8, -9.518, -68.88, -10.93, -70.21, -13.68, -67.46, -15.01, -66.13, -12.26, -70.21, -13.68, -71.54, -16.42, -68.79, -17.75, -67.46, -15.01, -71.54, -16.42, -72.87, -19.17, -70.13, -20.5, -68.79, -17.75, -72.87, -19.17, -74.2, -21.91, -71.46, -23.24, -70.13, -20.5, -74.2, -21.91, -75.53, -24.65, -72.78, -25.98, -71.46, -23.24, -75.53, -24.65, -76.85, -27.37, -74.11, -28.7, -72.78, -25.98, -76.85, -27.37, -78.12, -29.99, -75.39, -31.3, -74.11, -28.7, -78.12, -29.99, -79.25, -32.29, -76.55, -33.58, -75.39, -31.3, -79.25, -32.29, -80.08, -33.97, -77.43, -35.19, -76.55, -33.58, -50.86, 18.91, -51.74, 17.3, -49.04, 16.01, -48.23, 17.68, -51.74, 17.3, -52.9, 15.02, -50.16, 13.7, -49.04, 16.01, -52.9, 15.02, -54.17, 12.41, -51.43, 11.08, -50.16, 13.7, -54.17, 12.41, -55.49, 9.69, -52.75, 8.36, -51.43, 11.08, -55.49, 9.69, -56.82, 6.95, -54.08, 5.619, -52.75, 8.36, -56.82, 6.95, -58.15, 4.205, -55.41, 2.875, -54.08, 5.619, -58.15, 4.205, -59.48, 1.461, -56.74, 0.1302, -55.41, 2.875, -59.48, 1.461, -60.81, -1.284, -58.07, -2.615, -56.74, 0.1302, -60.81, -1.284, -62.14, -4.029, -59.4, -5.359, -58.07, -2.615, -62.14, -4.029, -63.47, -6.773, -60.73, -8.104, -59.4, -5.359, -63.47, -6.773, -64.8, -9.518, -62.06, -10.85, -60.73, -8.104, -64.8, -9.518, -66.13, -12.26, -63.39, -13.59, -62.06, -10.85, -66.13, -12.26, -67.46, -15.01, -64.72, -16.34, -63.39, -13.59, -67.46, -15.01, -68.79, -17.75, -66.05, -19.08, -64.72, -16.34, -68.79, -17.75, -70.13, -20.5, -67.38, -21.83, -66.05, -19.08, -70.13, -20.5, -71.46, -23.24, -68.71, -24.57, -67.38, -21.83, -71.46, -23.24, -72.78, -25.98, -70.04, -27.31, -68.71, -24.57, -72.78, -25.98, -74.11, -28.7, -71.37, -30.01, -70.04, -27.31, -74.11, -28.7, -75.39, -31.3, -72.69, -32.57, -71.37, -30.01, -75.39, -31.3, -76.55, -33.58, -73.95, -34.77, -72.69, -32.57, -76.55, -33.58, -77.43, -35.19, -75.01, -36.19, -73.95, -34.77, -48.23, 17.68, -49.04, 16.01, -46.37, 14.69, -45.65, 16.38, -49.04, 16.01, -50.16, 13.7, -47.45, 12.37, -46.37, 14.69, -50.16, 13.7, -51.43, 11.08, -48.7, 9.751, -47.45, 12.37, -51.43, 11.08, -52.75, 8.36, -50.01, 7.03, -48.7, 9.751, -52.75, 8.36, -54.08, 5.619, -51.33, 4.289, -50.01, 7.03, -54.08, 5.619, -55.41, 2.875, -52.66, 1.544, -51.33, 4.289, -55.41, 2.875, -56.74, 0.1302, -53.99, -1.2, -52.66, 1.544, -56.74, 0.1302, -58.07, -2.615, -55.32, -3.945, -53.99, -1.2, -58.07, -2.615, -59.4, -5.359, -56.65, -6.69, -55.32, -3.945, -59.4, -5.359, -60.73, -8.104, -57.98, -9.434, -56.65, -6.69, -60.73, -8.104, -62.06, -10.85, -59.31, -12.18, -57.98, -9.434, -62.06, -10.85, -63.39, -13.59, -60.64, -14.92, -59.31, -12.18, -63.39, -13.59, -64.72, -16.34, -61.97, -17.67, -60.64, -14.92, -64.72, -16.34, -66.05, -19.08, -63.31, -20.41, -61.97, -17.67, -66.05, -19.08, -67.38, -21.83, -64.64, -23.16, -63.31, -20.41, -67.38, -21.83, -68.71, -24.57, -65.97, -25.9, -64.64, -23.16, -68.71, -24.57, -70.04, -27.31, -67.3, -28.62, -65.97, -25.9, -70.04, -27.31, -71.37, -30.01, -68.65, -31.27, -67.3, -28.62, -71.37, -30.01, -72.69, -32.57, -70.06, -33.74, -68.65, -31.27, -72.69, -32.57, -73.95, -34.77, -71.52, -35.85, -70.06, -33.74, -73.95, -34.77, -75.01, -36.19, -73.23, -36.73, -71.52, -35.85, -45.65, 16.38, -46.37, 14.69, -43.86, 13.4, -43.38, 15.11, -46.37, 14.69, -47.45, 12.37, -44.83, 11.07, -43.86, 13.4, -47.45, 12.37, -48.7, 9.751, -46.0, 8.429, -44.83, 11.07, -48.7, 9.751, -50.01, 7.03, -47.28, 5.701, -46.0, 8.429, -50.01, 7.03, -51.33, 4.289, -48.59, 2.958, -47.28, 5.701, -51.33, 4.289, -52.66, 1.544, -49.92, 0.2136, -48.59, 2.958, -52.66, 1.544, -53.99, -1.2, -51.25, -2.531, -49.92, 0.2136, -53.99, -1.2, -55.32, -3.945, -52.58, -5.276, -51.25, -2.531, -55.32, -3.945, -56.65, -6.69, -53.91, -8.02, -52.58, -5.276, -56.65, -6.69, -57.98, -9.434, -55.24, -10.76, -53.91, -8.02, -57.98, -9.434, -59.31, -12.18, -56.57, -13.51, -55.24, -10.76, -59.31, -12.18, -60.64, -14.92, -57.9, -16.25, -56.57, -13.51, -60.64, -14.92, -61.97, -17.67, -59.23, -19.0, -57.9, -16.25, -61.97, -17.67, -63.31, -20.41, -60.56, -21.74, -59.23, -19.0, -63.31, -20.41, -64.64, -23.16, -61.89, -24.48, -60.56, -21.74, -64.64, -23.16, -65.97, -25.9, -63.22, -27.21, -61.89, -24.48, -65.97, -25.9, -67.3, -28.62, -64.56, -29.89, -63.22, -27.21, -67.3, -28.62, -68.65, -31.27, -65.94, -32.43, -64.56, -29.89, -68.65, -31.27, -70.06, -33.74, -67.47, -34.65, -65.94, -32.43, -70.06, -33.74, -71.52, -35.85, -69.32, -35.88, -67.47, -34.65, -43.38, 15.11, -43.86, 13.4, -41.62, 12.19, -41.88, 14.05, -43.86, 13.4, -44.83, 11.07, -42.48, 9.826, -41.62, 12.19, -44.83, 11.07, -46.0, 8.429, -43.42, 7.116, -42.48, 9.826, -46.0, 8.429, -47.28, 5.701, -44.6, 4.366, -43.42, 7.116, -47.28, 5.701, -48.59, 2.958, -45.87, 1.624, -44.6, 4.366, -48.59, 2.958, -49.92, 0.2136, -47.18, -1.118, -45.87, 1.624, -49.92, 0.2136, -51.25, -2.531, -48.5, -3.862, -47.18, -1.118, -51.25, -2.531, -52.58, -5.276, -49.83, -6.606, -48.5, -3.862, -52.58, -5.276, -53.91, -8.02, -51.16, -9.351, -49.83, -6.606, -53.91, -8.02, -55.24, -10.76, -52.49, -12.1, -51.16, -9.351, -55.24, -10.76, -56.57, -13.51, -53.83, -14.84, -52.49, -12.1, -56.57, -13.51, -57.9, -16.25, -55.16, -17.58, -53.83, -14.84, -57.9, -16.25, -59.23, -19.0, -56.49, -20.33, -55.16, -17.58, -59.23, -19.0, -60.56, -21.74, -57.82, -23.07, -56.49, -20.33, -60.56, -21.74, -61.89, -24.48, -59.15, -25.81, -57.82, -23.07, -61.89, -24.48, -63.22, -27.21, -60.47, -28.5, -59.15, -25.81, -63.22, -27.21, -64.56, -29.89, -61.79, -31.09, -60.47, -28.5, -64.56, -29.89, -65.94, -32.43, -63.15, -33.47, -61.79, -31.09, -65.94, -32.43, -67.47, -34.65, -65.16, -34.62, -63.15, -33.47, -41.62, 12.19, -42.48, 9.826, -40.76, 8.718, -40.53, 10.59, -42.48, 9.826, -43.42, 7.116, -41.03, 5.767, -40.76, 8.718, -43.42, 7.116, -44.6, 4.366, -42.05, 2.986, -41.03, 5.767, -44.6, 4.366, -45.87, 1.624, -43.2, 0.2683, -42.05, 2.986, -45.87, 1.624, -47.18, -1.118, -44.46, -2.457, -43.2, 0.2683, -47.18, -1.118, -48.5, -3.862, -45.77, -5.193, -44.46, -2.457, -48.5, -3.862, -49.83, -6.606, -47.09, -7.935, -45.77, -5.193, -49.83, -6.606, -51.16, -9.351, -48.42, -10.68, -47.09, -7.935, -51.16, -9.351, -52.49, -12.1, -49.75, -13.42, -48.42, -10.68, -52.49, -12.1, -53.83, -14.84, -51.08, -16.17, -49.75, -13.42, -53.83, -14.84, -55.16, -17.58, -52.42, -18.91, -51.08, -16.17, -55.16, -17.58, -56.49, -20.33, -53.75, -21.65, -52.42, -18.91, -56.49, -20.33, -57.82, -23.07, -55.09, -24.39, -53.75, -21.65, -57.82, -23.07, -59.15, -25.81, -56.42, -27.1, -55.09, -24.39, -59.15, -25.81, -60.47, -28.5, -57.73, -29.73, -56.42, -27.1, -60.47, -28.5, -61.79, -31.09, -58.99, -32.1, -57.73, -29.73, -61.79, -31.09, -63.15, -33.47, -60.16, -33.77, -58.99, -32.1, -41.03, 5.767, -42.05, 2.986, -39.82, 1.448, -39.86, 3.762, -42.05, 2.986, -43.2, 0.2683, -40.7, -1.149, -39.82, 1.448, -43.2, 0.2683, -44.46, -2.457, -41.81, -3.816, -40.7, -1.149, -44.46, -2.457, -45.77, -5.193, -43.07, -6.524, -41.81, -3.816, -45.77, -5.193, -47.09, -7.935, -44.38, -9.256, -43.07, -6.524, -47.09, -7.935, -48.42, -10.68, -45.71, -12.0, -44.38, -9.256, -48.42, -10.68, -49.75, -13.42, -47.04, -14.74, -45.71, -12.0, -49.75, -13.42, -51.08, -16.17, -48.37, -17.48, -47.04, -14.74, -51.08, -16.17, -52.42, -18.91, -49.7, -20.22, -48.37, -17.48, -52.42, -18.91, -53.75, -21.65, -51.05, -22.96, -49.7, -20.22, -53.75, -21.65, -55.09, -24.39, -52.43, -25.67, -51.05, -22.96, -55.09, -24.39, -56.42, -27.1, -53.78, -28.34, -52.43, -25.67, -56.42, -27.1, -57.73, -29.73, -55.08, -30.89, -53.78, -28.34, -57.73, -29.73, -58.99, -32.1, -56.34, -33.2, -55.08, -30.89, -58.99, -32.1, -60.16, -33.77, -58.2, -34.1, -56.34, -33.2, -39.82, 1.448, -40.7, -1.149, -38.45, -2.651, -38.56, -0.4081, -40.7, -1.149, -41.81, -3.816, -39.34, -5.213, -38.45, -2.651, -41.81, -3.816, -43.07, -6.524, -40.5, -7.843, -39.34, -5.213, -43.07, -6.524, -44.38, -9.256, -41.77, -10.54, -40.5, -7.843, -44.38, -9.256, -45.71, -12.0, -43.09, -13.27, -41.77, -10.54, -45.71, -12.0, -47.04, -14.74, -44.42, -16.01, -43.09, -13.27, -47.04, -14.74, -48.37, -17.48, -45.75, -18.74, -44.42, -16.01, -48.37, -17.48, -49.7, -20.22, -47.08, -21.46, -45.75, -18.74, -49.7, -20.22, -51.05, -22.96, -48.46, -24.18, -47.08, -21.46, -51.05, -22.96, -52.43, -25.67, -50.0, -26.84, -48.46, -24.18, -52.43, -25.67, -53.78, -28.34, -51.41, -29.41, -50.0, -26.84, -53.78, -28.34, -55.08, -30.89, -52.65, -31.73, -51.41, -29.41, -55.08, -30.89, -56.34, -33.2, -53.58, -33.46, -52.65, -31.73, -38.45, -2.651, -39.34, -5.213, -37.23, -6.672, -37.2, -4.479, -39.34, -5.213, -40.5, -7.843, -38.3, -9.1, -37.23, -6.672, -40.5, -7.843, -41.77, -10.54, -39.49, -11.7, -38.3, -9.1, -41.77, -10.54, -43.09, -13.27, -40.78, -14.4, -39.49, -11.7, -43.09, -13.27, -44.42, -16.01, -42.1, -17.12, -40.78, -14.4, -44.42, -16.01, -45.75, -18.74, -43.42, -19.82, -42.1, -17.12, -45.75, -18.74, -47.08, -21.46, -44.74, -22.47, -43.42, -19.82, -47.08, -21.46, -48.46, -24.18, -46.03, -25.19, -44.74, -22.47, -48.46, -24.18, -50.0, -26.84, -48.11, -27.78, -46.03, -25.19, -50.0, -26.84, -51.41, -29.41, -49.69, -30.2, -48.11, -27.78, -51.41, -29.41, -52.65, -31.73, -51.0, -32.29, -49.69, -30.2, -52.65, -31.73, -53.58, -33.46, -52.0, -33.53, -51.0, -32.29, -37.23, -6.672, -38.3, -9.1, -36.88, -10.16, -36.34, -8.383, -38.3, -9.1, -39.49, -11.7, -37.88, -12.58, -36.88, -10.16, -39.49, -11.7, -40.78, -14.4, -39.1, -15.23, -37.88, -12.58, -40.78, -14.4, -42.1, -17.12, -40.41, -17.92, -39.1, -15.23, -42.1, -17.12, -43.42, -19.82, -41.73, -20.53, -40.41, -17.92, -43.42, -19.82, -44.74, -22.47, -43.01, -22.87, -41.73, -20.53, -44.74, -22.47, -46.03, -25.19, -44.08, -24.53, -43.01, -22.87, -40.41, -17.92, -41.73, -20.53, -40.9, -20.9, -39.55, -18.33, -74.43, 24.71, -72.81, 25.65, -72.81, 26.14, -74.75, 25.69, -71.52, -35.85, -73.23, -36.73, -73.24, -37.23, -71.22, -36.88, -92.43, 12.22, -90.48, 12.87, -91.02, 14.06, -92.78, 12.64, -65.16, -34.62, -67.47, -34.65, -67.12, -35.72, -64.97, -35.24, -80.08, -33.97, -82.77, -32.66, -83.18, -33.52, -80.5, -34.82, -45.65, 16.38, -43.38, 15.11, -43.07, 15.83, -45.28, 17.21, -90.48, 12.87, -88.41, 15.35, -89.22, 15.96, -91.02, 14.06, -41.73, -20.53, -43.01, -22.87, -42.28, -23.17, -40.9, -20.9, -63.15, -33.47, -65.16, -34.62, -64.97, -35.24, -62.79, -34.7, -93.5, 10.56, -92.43, 12.22, -92.78, 12.64, -94.23, 10.86, -44.08, -24.53, -46.03, -25.19, -45.48, -26.4, -43.73, -24.95, -41.62, 12.19, -40.53, 10.59, -40.01, 10.64, -40.65, 12.55, -53.3, 19.95, -50.86, 18.91, -50.43, 19.71, -52.91, 20.64, -43.01, -22.87, -44.08, -24.53, -43.73, -24.95, -42.28, -23.17, -92.05, -25.03, -93.45, -23.73, -93.89, -24.03, -92.59, -25.73, -95.24, -17.79, -96.53, -15.96, -97.11, -16.16, -96.29, -18.16, -40.53, 10.59, -40.76, 8.718, -39.89, 8.53, -40.01, 10.64, -94.78, 8.236, -93.5, 10.56, -94.23, 10.86, -95.61, 8.6, -68.64, 24.15, -65.99, 22.95, -65.57, 23.82, -68.22, 24.95, -87.71, -30.06, -89.33, -28.99, -89.74, -29.34, -88.0, -30.8, -95.09, -20.0, -95.24, -17.79, -96.29, -18.16, -95.66, -20.21, -40.76, 8.718, -41.03, 5.767, -39.8, 6.132, -39.89, 8.53, -72.81, 25.65, -71.06, 25.13, -70.68, 25.82, -72.81, 26.14, -63.24, 21.74, -60.37, 20.69, -60.13, 21.74, -62.86, 22.67, -96.08, 5.641, -94.78, 8.236, -95.61, 8.6, -96.92, 6.049, -75.01, -36.19, -77.43, -35.19, -77.86, -35.99, -75.39, -36.88, -46.03, -25.19, -48.11, -27.78, -47.27, -28.43, -45.48, -26.4, -60.16, -33.77, -63.15, -33.47, -62.79, -34.7, -60.37, -34.65, -82.77, -32.66, -85.38, -31.34, -85.74, -32.18, -83.18, -33.52, -48.23, 17.68, -45.65, 16.38, -45.28, 17.21, -47.82, 18.52, -48.11, -27.78, -49.69, -30.2, -48.86, -30.64, -47.27, -28.43, -97.31, 3.013, -96.08, 5.641, -96.92, 6.049, -98.11, 3.439, -41.03, 5.767, -39.86, 3.762, -39.25, 3.957, -39.8, 6.132, -55.17, 20.59, -53.3, 19.95, -52.91, 20.64, -55.15, 21.14, -49.69, -30.2, -51.0, -32.29, -50.33, -32.62, -48.86, -30.64, -39.86, 3.762, -39.82, 1.448, -38.76, 1.812, -39.25, 3.957, -52.0, -33.53, -53.58, -33.46, -53.71, -34.29, -51.84, -33.88, -69.32, -35.88, -71.52, -35.85, -71.22, -36.88, -69.14, -36.46, -58.2, -34.1, -60.16, -33.77, -60.37, -34.65, -58.17, -34.67, -98.34, 0.573, -97.31, 3.013, -98.11, 3.439, -99.03, 0.963, -51.0, -32.29, -52.0, -33.53, -51.84, -33.88, -50.33, -32.62, -53.58, -33.46, -56.34, -33.2, -56.01, -34.39, -53.71, -34.29, -67.47, -34.65, -69.32, -35.88, -69.14, -36.46, -67.12, -35.72, -56.34, -33.2, -58.2, -34.1, -58.17, -34.67, -56.01, -34.39, -37.23, -6.672, -36.34, -8.383, -35.84, -8.393, -36.2, -6.375, -43.38, 15.11, -41.88, 14.05, -41.5, 14.35, -43.07, 15.83, -39.82, 1.448, -38.56, -0.4081, -37.98, -0.209, -38.76, 1.812, -93.74, -21.75, -95.09, -20.0, -95.66, -20.21, -94.74, -22.14, -89.9, -27.05, -92.05, -25.03, -92.59, -25.73, -91.03, -27.56, -38.45, -2.651, -37.2, -4.479, -36.63, -4.294, -37.39, -2.29, -98.95, -1.274, -98.34, 0.573, -99.03, 0.963, -99.49, -1.257, -36.34, -8.383, -36.88, -10.16, -36.2, -10.55, -35.84, -8.393, -41.88, 14.05, -41.62, 12.19, -40.65, 12.55, -41.5, 14.35, -97.92, -9.692, -98.92, -7.96, -99.46, -7.997, -98.95, -10.01, -77.43, -35.19, -80.08, -33.97, -80.5, -34.82, -77.86, -35.99, -38.56, -0.4081, -38.45, -2.651, -37.39, -2.29, -37.98, -0.209, -98.2, -3.155, -98.95, -1.274, -99.49, -1.257, -99.4, -3.45, -93.45, -23.73, -93.74, -21.75, -94.74, -22.14, -93.89, -24.03, -89.33, -28.99, -89.9, -27.05, -91.03, -27.56, -89.74, -29.34, -37.2, -4.479, -37.23, -6.672, -36.2, -6.375, -36.63, -4.294, -71.06, 25.13, -68.64, 24.15, -68.22, 24.95, -70.68, 25.82, -65.99, 22.95, -63.24, 21.74, -62.86, 22.67, -65.57, 23.82, -36.88, -10.16, -37.88, -12.58, -37.08, -13.01, -36.2, -10.55, -97.9, -11.9, -97.92, -9.692, -98.95, -10.01, -98.48, -12.09, -50.86, 18.91, -48.23, 17.68, -47.82, 18.52, -50.43, 19.71, -98.63, -6.067, -98.2, -3.155, -99.4, -3.45, -99.49, -5.858, -77.69, 23.23, -76.37, 24.57, -76.65, 25.01, -78.38, 23.8, -85.38, -31.34, -87.71, -30.06, -88.0, -30.8, -85.74, -32.18, -98.92, -7.96, -98.63, -6.067, -99.49, -5.858, -99.46, -7.997, -37.88, -12.58, -39.1, -15.23, -38.26, -15.65, -37.08, -13.01, -96.65, -13.73, -97.9, -11.9, -98.48, -12.09, -97.7, -14.09, -82.09, 20.83, -79.83, 21.18, -80.31, 22.37, -82.33, 21.42, -85.73, 18.97, -83.82, 19.35, -84.23, 20.35, -86.05, 19.37, -60.37, 20.69, -57.12, 19.91, -57.44, 21.21, -60.13, 21.74, -79.83, 21.18, -77.69, 23.23, -78.38, 23.8, -80.31, 22.37, -83.82, 19.35, -82.09, 20.83, -82.33, 21.42, -84.23, 20.35, -39.1, -15.23, -40.41, -17.92, -39.55, -18.33, -38.26, -15.65, -96.53, -15.96, -96.65, -13.73, -97.7, -14.09, -97.11, -16.16, -57.12, 19.91, -55.17, 20.59, -55.15, 21.14, -57.44, 21.21, -86.86, 17.5, -85.73, 18.97, -86.05, 19.37, -87.6, 17.87, -76.37, 24.57, -74.43, 24.71, -74.75, 25.69, -76.65, 25.01, -73.23, -36.73, -75.01, -36.19, -75.39, -36.88, -73.24, -37.23, -88.41, 15.35, -86.86, 17.5, -87.6, 17.87, -89.22, 15.96, -27.6, 32.86, -29.75, 32.93, -29.93, 26.63, -27.77, 26.55, 29.88, 32.97, 27.91, 32.9, 28.07, 26.57, 30.14, 26.66, 6.126, 32.49, 3.945, 32.47, 3.963, 26.16, 6.23, 26.17, -78.88, 35.64, -80.89, 35.8, -81.38, 29.5, -79.33, 29.33, 60.58, 34.34, 58.53, 34.19, 58.93, 27.88, 61.03, 28.04, 8.175, 32.54, 6.126, 32.49, 6.23, 26.17, 8.337, 26.23, -80.89, 35.8, -82.88, 35.96, -83.43, 29.66, -81.38, 29.5, 58.53, 34.19, 56.36, 34.07, 56.67, 27.77, 58.93, 27.88, 86.82, 36.26, 84.23, 36.01, 84.82, 29.72, 87.43, 29.99, -25.44, 32.81, -27.6, 32.86, -27.77, 26.55, -25.62, 26.51, 56.36, 34.07, 53.74, 33.95, 54.04, 27.66, 56.67, 27.77, 10.3, 32.59, 8.175, 32.54, 8.337, 26.23, 10.47, 26.28, -23.29, 32.74, -25.44, 32.81, -25.62, 26.51, -23.47, 26.43, 53.74, 33.95, 50.85, 33.81, 51.14, 27.54, 54.04, 27.66, 12.45, 32.66, 10.3, 32.59, 10.47, 26.28, 12.62, 26.35, -82.88, 35.96, -85.02, 36.17, -85.67, 29.89, -83.43, 29.66, -65.77, 34.71, -67.92, 34.85, -68.37, 28.54, -66.14, 28.41, 50.85, 33.81, 47.88, 33.68, 48.17, 27.4, 51.14, 27.54, 84.23, 36.01, 82.08, 35.81, 82.59, 29.51, 84.82, 29.72, -21.16, 32.69, -23.29, 32.74, -23.47, 26.43, -21.34, 26.38, -63.27, 34.56, -65.77, 34.71, -66.14, 28.41, -63.66, 28.29, 47.88, 33.68, 44.99, 33.55, 45.27, 27.26, 48.17, 27.4, 82.08, 35.81, 80.09, 35.67, 80.54, 29.37, 82.59, 29.51, -19.09, 32.63, -21.16, 32.69, -21.34, 26.38, -19.23, 26.32, -58.4, 34.22, -60.65, 34.4, -61.16, 28.13, -58.84, 27.92, 44.99, 33.55, 42.33, 33.44, 42.6, 27.13, 45.27, 27.26, 14.65, 32.7, 12.45, 32.66, 12.62, 26.35, 14.81, 26.4, -85.02, 36.17, -87.62, 36.44, -88.28, 30.18, -85.67, 29.89, -60.65, 34.4, -63.27, 34.56, -63.66, 28.29, -61.16, 28.13, 40.04, 33.35, 37.76, 33.3, 37.88, 27.01, 40.23, 27.04, 16.89, 32.76, 14.65, 32.7, 14.81, 26.4, 17.04, 26.47, -16.95, 32.6, -19.09, 32.63, -19.23, 26.32, -17.04, 26.3, -56.11, 34.08, -58.4, 34.22, -58.84, 27.92, -56.48, 27.78, 42.33, 33.44, 40.04, 33.35, 40.23, 27.04, 42.6, 27.13, 80.09, 35.67, 78.09, 35.53, 78.48, 29.22, 80.54, 29.37, -87.62, 36.44, -90.48, 36.74, -91.14, 30.49, -88.28, 30.18, -53.47, 33.93, -56.11, 34.08, -56.48, 27.78, -53.82, 27.64, 78.09, 35.53, 75.98, 35.41, 76.31, 29.12, 78.48, 29.22, -14.55, 32.57, -16.95, 32.6, -17.04, 26.3, -14.72, 26.27, -50.6, 33.77, -53.47, 33.93, -53.82, 27.64, -50.95, 27.49, 75.98, 35.41, 73.58, 35.28, 74.02, 29.0, 76.31, 29.12, -12.35, 32.51, -14.55, 32.57, -14.72, 26.27, -12.46, 26.2, -47.74, 33.61, -50.6, 33.77, -50.95, 27.49, -48.08, 27.33, 19.32, 32.79, 16.89, 32.76, 17.04, 26.47, 19.36, 26.49, -90.48, 36.74, -93.41, 37.05, -94.06, 30.81, -91.14, 30.49, -45.1, 33.47, -47.74, 33.61, -48.08, 27.33, -45.43, 27.17, 73.58, 35.28, 71.34, 35.11, 71.79, 28.83, 74.02, 29.0, -10.08, 32.49, -12.35, 32.51, -12.46, 26.2, -10.11, 26.18, -42.84, 33.37, -45.1, 33.47, -45.43, 27.17, -43.08, 27.06, 71.34, 35.11, 69.15, 34.97, 69.61, 28.68, 71.79, 28.83, -93.41, 37.05, -96.27, 37.35, -96.88, 31.1, -94.06, 30.81, -40.64, 33.3, -42.84, 33.37, -43.08, 27.06, -40.83, 27.0, 21.52, 32.8, 19.32, 32.79, 19.36, 26.49, 21.6, 26.5, -7.436, 32.48, -10.08, 32.49, -10.11, 26.18, -7.451, 26.19, -38.24, 33.2, -40.64, 33.3, -40.83, 27.0, -38.51, 26.9, 23.69, 32.85, 21.52, 32.8, 21.6, 26.5, 23.82, 26.55, -96.27, 37.35, -99.01, 37.61, -99.49, 31.34, -96.88, 31.1, -36.1, 33.11, -38.24, 33.2, -38.51, 26.9, -36.32, 26.8, 69.15, 34.97, 66.99, 34.8, 67.45, 28.5, 69.61, 28.68, 99.71, 37.61, 97.44, 37.33, 98.16, 31.06, 100.5, 31.37, -67.92, 34.85, -69.98, 35.01, -70.48, 28.72, -68.37, 28.54, 66.99, 34.8, 64.84, 34.65, 65.3, 28.36, 67.45, 28.5, -4.538, 32.48, -7.436, 32.48, -7.451, 26.19, -4.548, 26.19, -69.98, 35.01, -72.15, 35.17, -72.64, 28.88, -70.48, 28.72, 25.99, 32.87, 23.69, 32.85, 23.82, 26.55, 26.05, 26.56, 97.44, 37.33, 95.16, 37.09, 95.8, 30.81, 98.16, 31.06, -34.03, 33.05, -36.1, 33.11, -36.32, 26.8, -34.21, 26.74, 64.84, 34.65, 62.7, 34.48, 63.16, 28.19, 65.3, 28.36, -1.564, 32.47, -4.538, 32.48, -4.548, 26.19, -1.57, 26.19, -31.9, 32.98, -34.03, 33.05, -34.21, 26.74, -32.08, 26.67, 62.7, 34.48, 60.58, 34.34, 61.03, 28.04, 63.16, 28.19, 95.16, 37.09, 92.52, 36.82, 93.15, 30.56, 95.8, 30.81, -76.77, 35.5, -78.88, 35.64, -79.33, 29.33, -77.16, 29.21, 37.76, 33.3, 35.05, 33.2, 35.29, 26.92, 37.88, 27.01, 1.327, 32.47, -1.564, 32.47, -1.57, 26.19, 1.327, 26.18, -72.15, 35.17, -74.38, 35.35, -74.87, 29.07, -72.64, 28.88, 35.05, 33.2, 32.34, 33.08, 32.62, 26.79, 35.29, 26.92, 92.52, 36.82, 89.67, 36.54, 90.29, 30.28, 93.15, 30.56, -74.38, 35.35, -76.77, 35.5, -77.16, 29.21, -74.87, 29.07, 32.34, 33.08, 29.88, 32.97, 30.14, 26.66, 32.62, 26.79, 3.945, 32.47, 1.327, 32.47, 1.327, 26.18, 3.963, 26.16, -29.75, 32.93, -31.9, 32.98, -32.08, 26.67, -29.93, 26.63, 27.91, 32.9, 25.99, 32.87, 26.05, 26.56, 28.07, 26.57, 89.67, 36.54, 86.82, 36.26, 87.43, 29.99, 90.29, 30.28])
me_grid_002.use_remesh_preserve_volume = False
me_grid_002.use_remesh_preserve_attributes = False
me_grid_002.use_mirror_vertex_groups = False
me_grid_002.update()

# ---- objects
ob_grid_001 = bpy.data.objects.new('Grid.001', me_grid_002)

# ---- transforms, parenting, visibility, modifiers, constraints
ob_grid_001.location = (0.0, 0.0, 0.0)
ob_grid_001.rotation_euler = (1.571, -0.0, 0.0)
ob_grid_001.lineart.crease_threshold = 0.0

# ---- collection membership
col_collection_1.objects.link(ob_grid_001)

# ---- scene / render settings (as saved in the file)
scene.frame_start = 1; scene.frame_end = 250; scene.frame_set(1)
scene.render.engine = 'BLENDER_EEVEE_NEXT'
scene.render.resolution_percentage = 50
scene.render.dither_intensity = 0.0
scene.cycles.use_denoising = False
scene.cycles.samples = 128
scene.cycles.sampling_pattern = 'TABULATED_SOBOL'
scene.cycles.use_adaptive_sampling = False
scene.cycles.use_light_tree = False
scene.cycles.blur_glossy = 0.0
scene.cycles.sample_clamp_indirect = 0.0
scene.view_settings.view_transform = 'Standard'
bpy.context.view_layer.update()

# ---- added for rendering (the .blend has no active camera and no usable light): camera, sun
cam_auto = bpy.data.cameras.new('AutoCamera')
cam_auto.lens = 50.0
cam_auto.sensor_width = 36.0
cam_auto.clip_end = 4514.96
ob_auto_camera = bpy.data.objects.new('AutoCamera', cam_auto)
scene.collection.objects.link(ob_auto_camera)
ob_auto_camera.location = (257.306, -308.675, 204.033)
ob_auto_camera.rotation_euler = (1.09748, -7.21219e-08, 0.694738)
scene.camera = ob_auto_camera
light_auto_sun = bpy.data.lights.new('AutoSun', 'SUN')
light_auto_sun.energy = 3.0
light_auto_sun.angle = 0.0523599
ob_auto_sun = bpy.data.objects.new('AutoSun', light_auto_sun)
scene.collection.objects.link(ob_auto_sun)
ob_auto_sun.rotation_euler = (0.872665, 0.174533, 0.523599)
bpy.context.view_layer.update()
